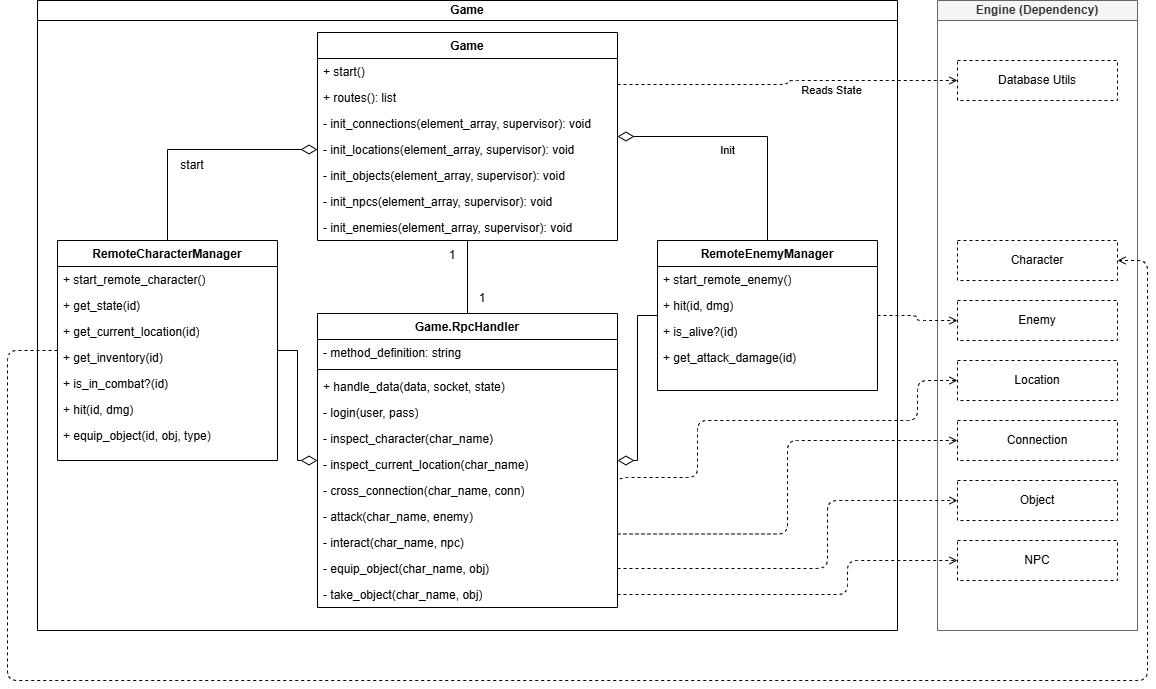

The diagram above was exported from draw.io. Its source (the exported page's mxGraphModel, read from the mxfile embedded in the PNG):
<mxGraphModel dx="1426" dy="841" grid="1" gridSize="10" guides="1" tooltips="1" connect="1" arrows="1" fold="1" page="1" pageScale="1" pageWidth="1169" pageHeight="827" math="0" shadow="0">
  <root>
    <mxCell id="0" />
    <mxCell id="1" parent="0" />
    <mxCell id="Pkg_Game" parent="1" style="swimlane;html=1;childLayout=none;startSize=20;horizontal=1;container=0;collapsible=0;rounded=0;whiteSpace=wrap;" value="Game" vertex="1">
      <mxGeometry height="630" width="860" x="40" y="20" as="geometry" />
    </mxCell>
    <mxCell id="3VnGKr5s2hnNUkXzWvk_-5" edge="1" parent="Pkg_Game" source="Class_RpcHandler" style="edgeStyle=orthogonalEdgeStyle;rounded=0;orthogonalLoop=1;jettySize=auto;html=1;entryX=0.5;entryY=1;entryDx=0;entryDy=0;endArrow=none;endFill=0;" target="Class_Game">
      <mxGeometry relative="1" as="geometry" />
    </mxCell>
    <mxCell id="Class_RpcHandler" parent="Pkg_Game" style="swimlane;fontStyle=1;align=center;verticalAlign=top;childLayout=stackLayout;horizontal=1;startSize=26;horizontalStack=0;resizeParent=1;resizeParentMax=0;resizeLast=0;collapsible=1;marginBottom=0;whiteSpace=wrap;html=1;" value="Game.RpcHandler" vertex="1">
      <mxGeometry height="294" width="300" x="280" y="313" as="geometry" />
    </mxCell>
    <mxCell id="Attr_Rpc_1" parent="Class_RpcHandler" style="text;strokeColor=none;fillColor=none;align=left;verticalAlign=top;spacingLeft=4;spacingRight=4;overflow=hidden;rotatable=0;points=[[0,0.5],[1,0.5]];portConstraint=eastwest;whiteSpace=wrap;html=1;" value="- method_definition: string" vertex="1">
      <mxGeometry height="26" width="300" y="26" as="geometry" />
    </mxCell>
    <mxCell id="Sep_Rpc" parent="Class_RpcHandler" style="line;strokeWidth=1;fillColor=none;align=left;verticalAlign=middle;spacingTop=-1;spacingLeft=3;spacingRight=3;rotatable=0;labelPosition=right;points=[];portConstraint=eastwest;strokeColor=inherit;" value="" vertex="1">
      <mxGeometry height="8" width="300" y="52" as="geometry" />
    </mxCell>
    <mxCell id="Meth_Rpc_1" parent="Class_RpcHandler" style="text;strokeColor=none;fillColor=none;align=left;verticalAlign=top;spacingLeft=4;spacingRight=4;overflow=hidden;rotatable=0;points=[[0,0.5],[1,0.5]];portConstraint=eastwest;whiteSpace=wrap;html=1;" value="+ handle_data(data, socket, state)" vertex="1">
      <mxGeometry height="26" width="300" y="60" as="geometry" />
    </mxCell>
    <mxCell id="Meth_Rpc_2" parent="Class_RpcHandler" style="text;strokeColor=none;fillColor=none;align=left;verticalAlign=top;spacingLeft=4;spacingRight=4;overflow=hidden;rotatable=0;points=[[0,0.5],[1,0.5]];portConstraint=eastwest;whiteSpace=wrap;html=1;" value="- login(user, pass)" vertex="1">
      <mxGeometry height="26" width="300" y="86" as="geometry" />
    </mxCell>
    <mxCell id="Meth_Rpc_3" parent="Class_RpcHandler" style="text;strokeColor=none;fillColor=none;align=left;verticalAlign=top;spacingLeft=4;spacingRight=4;overflow=hidden;rotatable=0;points=[[0,0.5],[1,0.5]];portConstraint=eastwest;whiteSpace=wrap;html=1;" value="- inspect_character(char_name)" vertex="1">
      <mxGeometry height="26" width="300" y="112" as="geometry" />
    </mxCell>
    <mxCell id="Meth_Rpc_4" parent="Class_RpcHandler" style="text;strokeColor=none;fillColor=none;align=left;verticalAlign=top;spacingLeft=4;spacingRight=4;overflow=hidden;rotatable=0;points=[[0,0.5],[1,0.5]];portConstraint=eastwest;whiteSpace=wrap;html=1;" value="- inspect_current_location(char_name)" vertex="1">
      <mxGeometry height="26" width="300" y="138" as="geometry" />
    </mxCell>
    <mxCell id="Meth_Rpc_5" parent="Class_RpcHandler" style="text;strokeColor=none;fillColor=none;align=left;verticalAlign=top;spacingLeft=4;spacingRight=4;overflow=hidden;rotatable=0;points=[[0,0.5],[1,0.5]];portConstraint=eastwest;whiteSpace=wrap;html=1;" value="- cross_connection(char_name, conn)" vertex="1">
      <mxGeometry height="26" width="300" y="164" as="geometry" />
    </mxCell>
    <mxCell id="Meth_Rpc_6" parent="Class_RpcHandler" style="text;strokeColor=none;fillColor=none;align=left;verticalAlign=top;spacingLeft=4;spacingRight=4;overflow=hidden;rotatable=0;points=[[0,0.5],[1,0.5]];portConstraint=eastwest;whiteSpace=wrap;html=1;" value="- attack(char_name, enemy)" vertex="1">
      <mxGeometry height="26" width="300" y="190" as="geometry" />
    </mxCell>
    <mxCell id="Meth_Rpc_7" parent="Class_RpcHandler" style="text;strokeColor=none;fillColor=none;align=left;verticalAlign=top;spacingLeft=4;spacingRight=4;overflow=hidden;rotatable=0;points=[[0,0.5],[1,0.5]];portConstraint=eastwest;whiteSpace=wrap;html=1;" value="- interact(char_name, npc)" vertex="1">
      <mxGeometry height="26" width="300" y="216" as="geometry" />
    </mxCell>
    <mxCell id="Meth_Rpc_8" parent="Class_RpcHandler" style="text;strokeColor=none;fillColor=none;align=left;verticalAlign=top;spacingLeft=4;spacingRight=4;overflow=hidden;rotatable=0;points=[[0,0.5],[1,0.5]];portConstraint=eastwest;whiteSpace=wrap;html=1;" value="- equip_object(char_name, obj)" vertex="1">
      <mxGeometry height="26" width="300" y="242" as="geometry" />
    </mxCell>
    <mxCell id="Meth_Rpc_9" parent="Class_RpcHandler" style="text;strokeColor=none;fillColor=none;align=left;verticalAlign=top;spacingLeft=4;spacingRight=4;overflow=hidden;rotatable=0;points=[[0,0.5],[1,0.5]];portConstraint=eastwest;whiteSpace=wrap;html=1;" value="- take_object(char_name, obj)" vertex="1">
      <mxGeometry height="26" width="300" y="268" as="geometry" />
    </mxCell>
    <mxCell id="Class_RemChar" parent="Pkg_Game" style="swimlane;fontStyle=1;align=center;verticalAlign=top;childLayout=stackLayout;horizontal=1;startSize=26;horizontalStack=0;resizeParent=1;resizeParentMax=0;resizeLast=0;collapsible=1;marginBottom=0;whiteSpace=wrap;html=1;" value="RemoteCharacterManager" vertex="1">
      <mxGeometry height="220" width="220" x="20" y="240" as="geometry" />
    </mxCell>
    <mxCell id="Meth_RC_1" parent="Class_RemChar" style="text;strokeColor=none;fillColor=none;align=left;verticalAlign=top;spacingLeft=4;spacingRight=4;overflow=hidden;rotatable=0;points=[[0,0.5],[1,0.5]];portConstraint=eastwest;whiteSpace=wrap;html=1;" value="+ start_remote_character()" vertex="1">
      <mxGeometry height="26" width="220" y="26" as="geometry" />
    </mxCell>
    <mxCell id="Meth_RC_2" parent="Class_RemChar" style="text;strokeColor=none;fillColor=none;align=left;verticalAlign=top;spacingLeft=4;spacingRight=4;overflow=hidden;rotatable=0;points=[[0,0.5],[1,0.5]];portConstraint=eastwest;whiteSpace=wrap;html=1;" value="+ get_state(id)" vertex="1">
      <mxGeometry height="26" width="220" y="52" as="geometry" />
    </mxCell>
    <mxCell id="Meth_RC_3" parent="Class_RemChar" style="text;strokeColor=none;fillColor=none;align=left;verticalAlign=top;spacingLeft=4;spacingRight=4;overflow=hidden;rotatable=0;points=[[0,0.5],[1,0.5]];portConstraint=eastwest;whiteSpace=wrap;html=1;" value="+ get_current_location(id)" vertex="1">
      <mxGeometry height="26" width="220" y="78" as="geometry" />
    </mxCell>
    <mxCell id="Meth_RC_4" parent="Class_RemChar" style="text;strokeColor=none;fillColor=none;align=left;verticalAlign=top;spacingLeft=4;spacingRight=4;overflow=hidden;rotatable=0;points=[[0,0.5],[1,0.5]];portConstraint=eastwest;whiteSpace=wrap;html=1;" value="+ get_inventory(id)" vertex="1">
      <mxGeometry height="26" width="220" y="104" as="geometry" />
    </mxCell>
    <mxCell id="Meth_RC_5" parent="Class_RemChar" style="text;strokeColor=none;fillColor=none;align=left;verticalAlign=top;spacingLeft=4;spacingRight=4;overflow=hidden;rotatable=0;points=[[0,0.5],[1,0.5]];portConstraint=eastwest;whiteSpace=wrap;html=1;" value="+ is_in_combat?(id)" vertex="1">
      <mxGeometry height="26" width="220" y="130" as="geometry" />
    </mxCell>
    <mxCell id="Meth_RC_6" parent="Class_RemChar" style="text;strokeColor=none;fillColor=none;align=left;verticalAlign=top;spacingLeft=4;spacingRight=4;overflow=hidden;rotatable=0;points=[[0,0.5],[1,0.5]];portConstraint=eastwest;whiteSpace=wrap;html=1;" value="+ hit(id, dmg)" vertex="1">
      <mxGeometry height="26" width="220" y="156" as="geometry" />
    </mxCell>
    <mxCell id="Meth_RC_7" parent="Class_RemChar" style="text;strokeColor=none;fillColor=none;align=left;verticalAlign=top;spacingLeft=4;spacingRight=4;overflow=hidden;rotatable=0;points=[[0,0.5],[1,0.5]];portConstraint=eastwest;whiteSpace=wrap;html=1;" value="+ equip_object(id, obj, type)" vertex="1">
      <mxGeometry height="26" width="220" y="182" as="geometry" />
    </mxCell>
    <mxCell id="Class_RemEnemy" parent="Pkg_Game" style="swimlane;fontStyle=1;align=center;verticalAlign=top;childLayout=stackLayout;horizontal=1;startSize=26;horizontalStack=0;resizeParent=1;resizeParentMax=0;resizeLast=0;collapsible=1;marginBottom=0;whiteSpace=wrap;html=1;" value="RemoteEnemyManager" vertex="1">
      <mxGeometry height="150" width="220" x="620" y="240" as="geometry" />
    </mxCell>
    <mxCell id="Meth_RE_1" parent="Class_RemEnemy" style="text;strokeColor=none;fillColor=none;align=left;verticalAlign=top;spacingLeft=4;spacingRight=4;overflow=hidden;rotatable=0;points=[[0,0.5],[1,0.5]];portConstraint=eastwest;whiteSpace=wrap;html=1;" value="+ start_remote_enemy()" vertex="1">
      <mxGeometry height="26" width="220" y="26" as="geometry" />
    </mxCell>
    <mxCell id="Meth_RE_2" parent="Class_RemEnemy" style="text;strokeColor=none;fillColor=none;align=left;verticalAlign=top;spacingLeft=4;spacingRight=4;overflow=hidden;rotatable=0;points=[[0,0.5],[1,0.5]];portConstraint=eastwest;whiteSpace=wrap;html=1;" value="+ hit(id, dmg)" vertex="1">
      <mxGeometry height="26" width="220" y="52" as="geometry" />
    </mxCell>
    <mxCell id="Meth_RE_3" parent="Class_RemEnemy" style="text;strokeColor=none;fillColor=none;align=left;verticalAlign=top;spacingLeft=4;spacingRight=4;overflow=hidden;rotatable=0;points=[[0,0.5],[1,0.5]];portConstraint=eastwest;whiteSpace=wrap;html=1;" value="+ is_alive?(id)" vertex="1">
      <mxGeometry height="26" width="220" y="78" as="geometry" />
    </mxCell>
    <mxCell id="Meth_RE_4" parent="Class_RemEnemy" style="text;strokeColor=none;fillColor=none;align=left;verticalAlign=top;spacingLeft=4;spacingRight=4;overflow=hidden;rotatable=0;points=[[0,0.5],[1,0.5]];portConstraint=eastwest;whiteSpace=wrap;html=1;" value="+ get_attack_damage(id)" vertex="1">
      <mxGeometry height="26" width="220" y="104" as="geometry" />
    </mxCell>
    <mxCell id="Class_Game" parent="Pkg_Game" style="swimlane;fontStyle=1;align=center;verticalAlign=top;childLayout=stackLayout;horizontal=1;startSize=26;horizontalStack=0;resizeParent=1;resizeParentMax=0;resizeLast=0;collapsible=1;marginBottom=0;whiteSpace=wrap;html=1;" value="Game" vertex="1">
      <mxGeometry height="208" width="300" x="280" y="32" as="geometry" />
    </mxCell>
    <mxCell id="Meth_Game_1" parent="Class_Game" style="text;strokeColor=none;fillColor=none;align=left;verticalAlign=top;spacingLeft=4;spacingRight=4;overflow=hidden;rotatable=0;points=[[0,0.5],[1,0.5]];portConstraint=eastwest;whiteSpace=wrap;html=1;" value="+ start()" vertex="1">
      <mxGeometry height="26" width="300" y="26" as="geometry" />
    </mxCell>
    <mxCell id="Meth_Game_2" parent="Class_Game" style="text;strokeColor=none;fillColor=none;align=left;verticalAlign=top;spacingLeft=4;spacingRight=4;overflow=hidden;rotatable=0;points=[[0,0.5],[1,0.5]];portConstraint=eastwest;whiteSpace=wrap;html=1;" value="+ routes(): list" vertex="1">
      <mxGeometry height="26" width="300" y="52" as="geometry" />
    </mxCell>
    <mxCell id="Meth_Game_3" parent="Class_Game" style="text;strokeColor=none;fillColor=none;align=left;verticalAlign=top;spacingLeft=4;spacingRight=4;overflow=hidden;rotatable=0;points=[[0,0.5],[1,0.5]];portConstraint=eastwest;whiteSpace=wrap;html=1;" value="- init_connections(element_array, supervisor): void" vertex="1">
      <mxGeometry height="26" width="300" y="78" as="geometry" />
    </mxCell>
    <mxCell id="3VnGKr5s2hnNUkXzWvk_-1" parent="Class_Game" style="text;strokeColor=none;fillColor=none;align=left;verticalAlign=top;spacingLeft=4;spacingRight=4;overflow=hidden;rotatable=0;points=[[0,0.5],[1,0.5]];portConstraint=eastwest;whiteSpace=wrap;html=1;" value="- init_locations(element_array, supervisor): void" vertex="1">
      <mxGeometry height="26" width="300" y="104" as="geometry" />
    </mxCell>
    <mxCell id="3VnGKr5s2hnNUkXzWvk_-2" parent="Class_Game" style="text;strokeColor=none;fillColor=none;align=left;verticalAlign=top;spacingLeft=4;spacingRight=4;overflow=hidden;rotatable=0;points=[[0,0.5],[1,0.5]];portConstraint=eastwest;whiteSpace=wrap;html=1;" value="- init_objects(element_array, supervisor): void" vertex="1">
      <mxGeometry height="26" width="300" y="130" as="geometry" />
    </mxCell>
    <mxCell id="3VnGKr5s2hnNUkXzWvk_-3" parent="Class_Game" style="text;strokeColor=none;fillColor=none;align=left;verticalAlign=top;spacingLeft=4;spacingRight=4;overflow=hidden;rotatable=0;points=[[0,0.5],[1,0.5]];portConstraint=eastwest;whiteSpace=wrap;html=1;" value="- init_npcs(element_array, supervisor): void" vertex="1">
      <mxGeometry height="26" width="300" y="156" as="geometry" />
    </mxCell>
    <mxCell id="3VnGKr5s2hnNUkXzWvk_-4" parent="Class_Game" style="text;strokeColor=none;fillColor=none;align=left;verticalAlign=top;spacingLeft=4;spacingRight=4;overflow=hidden;rotatable=0;points=[[0,0.5],[1,0.5]];portConstraint=eastwest;whiteSpace=wrap;html=1;" value="- init_enemies(element_array, supervisor): void" vertex="1">
      <mxGeometry height="26" width="300" y="182" as="geometry" />
    </mxCell>
    <mxCell id="3VnGKr5s2hnNUkXzWvk_-10" parent="Pkg_Game" style="text;html=1;whiteSpace=wrap;strokeColor=none;fillColor=none;align=center;verticalAlign=middle;rounded=0;autosize=1;resizable=0;" value="1" vertex="1">
      <mxGeometry height="30" width="30" x="400" y="240" as="geometry" />
    </mxCell>
    <mxCell id="3VnGKr5s2hnNUkXzWvk_-11" parent="Pkg_Game" style="text;html=1;whiteSpace=wrap;strokeColor=none;fillColor=none;align=center;verticalAlign=middle;rounded=0;autosize=1;resizable=0;" value="1" vertex="1">
      <mxGeometry height="30" width="30" x="430" y="283" as="geometry" />
    </mxCell>
    <mxCell id="3VnGKr5s2hnNUkXzWvk_-12" edge="1" parent="Pkg_Game" source="3VnGKr5s2hnNUkXzWvk_-1" style="edgeStyle=orthogonalEdgeStyle;rounded=0;orthogonalLoop=1;jettySize=auto;html=1;entryX=0.5;entryY=0;entryDx=0;entryDy=0;endArrow=none;endFill=0;startArrow=diamondThin;startFill=0;startSize=14;" target="Class_RemChar">
      <mxGeometry relative="1" as="geometry" />
    </mxCell>
    <mxCell id="3VnGKr5s2hnNUkXzWvk_-13" parent="Pkg_Game" style="text;html=1;whiteSpace=wrap;strokeColor=none;fillColor=none;align=center;verticalAlign=middle;rounded=0;autosize=1;resizable=0;" value="start" vertex="1">
      <mxGeometry height="30" width="50" x="130" y="150" as="geometry" />
    </mxCell>
    <mxCell id="Pkg_Engine" parent="1" style="swimlane;html=1;childLayout=none;startSize=20;horizontal=1;container=0;collapsible=0;rounded=0;whiteSpace=wrap;fillColor=#f5f5f5;strokeColor=#666666;fontColor=#333333;" value="Engine (Dependency)" vertex="1">
      <mxGeometry height="630" width="200" x="940" y="20" as="geometry" />
    </mxCell>
    <mxCell id="Class_Eng_Char" parent="Pkg_Engine" style="whiteSpace=wrap;html=1;dashed=1;" value="Character" vertex="1">
      <mxGeometry height="40" width="160" x="20" y="240" as="geometry" />
    </mxCell>
    <mxCell id="Class_Eng_Enemy" parent="Pkg_Engine" style="whiteSpace=wrap;html=1;dashed=1;" value="Enemy" vertex="1">
      <mxGeometry height="40" width="160" x="20" y="300" as="geometry" />
    </mxCell>
    <mxCell id="Class_Eng_Loc" parent="Pkg_Engine" style="whiteSpace=wrap;html=1;dashed=1;" value="Location" vertex="1">
      <mxGeometry height="40" width="160" x="20" y="360" as="geometry" />
    </mxCell>
    <mxCell id="Class_Eng_Repo" parent="Pkg_Engine" style="whiteSpace=wrap;html=1;dashed=1;" value="Database Utils" vertex="1">
      <mxGeometry height="40" width="160" x="20" y="60" as="geometry" />
    </mxCell>
    <mxCell id="Class_Eng_Conn" parent="Pkg_Engine" style="whiteSpace=wrap;html=1;dashed=1;" value="Connection" vertex="1">
      <mxGeometry height="40" width="160" x="20" y="420" as="geometry" />
    </mxCell>
    <mxCell id="3VnGKr5s2hnNUkXzWvk_-14" parent="Pkg_Engine" style="whiteSpace=wrap;html=1;dashed=1;" value="Object" vertex="1">
      <mxGeometry height="40" width="160" x="20" y="480" as="geometry" />
    </mxCell>
    <mxCell id="3VnGKr5s2hnNUkXzWvk_-16" parent="Pkg_Engine" style="whiteSpace=wrap;html=1;dashed=1;" value="NPC" vertex="1">
      <mxGeometry height="40" width="160" x="20" y="540" as="geometry" />
    </mxCell>
    <mxCell id="Rel_Game_RemEnemy" edge="1" parent="1" source="Class_Game" style="endArrow=none;html=1;endSize=12;startArrow=diamondThin;startSize=14;startFill=0;edgeStyle=orthogonalEdgeStyle;rounded=0;entryX=0.5;entryY=0;entryDx=0;entryDy=0;endFill=0;" target="Class_RemEnemy" value="Init">
      <mxGeometry relative="1" x="-0.1339" y="-14" as="geometry">
        <mxPoint as="offset" />
      </mxGeometry>
    </mxCell>
    <mxCell id="Rel_Rpc_RemChar" edge="1" parent="1" source="Class_RpcHandler" style="endArrow=none;html=1;endSize=12;startArrow=diamondThin;startSize=14;startFill=0;edgeStyle=orthogonalEdgeStyle;rounded=0;entryX=1;entryY=0.5;endFill=0;" target="Class_RemChar" value="">
      <mxGeometry relative="1" as="geometry" />
    </mxCell>
    <mxCell id="Rel_Rpc_RemEnemy" edge="1" parent="1" source="Class_RpcHandler" style="endArrow=none;html=1;endSize=12;startArrow=diamondThin;startSize=14;startFill=0;edgeStyle=orthogonalEdgeStyle;rounded=0;entryX=0;entryY=0.5;endFill=0;" target="Class_RemEnemy" value="">
      <mxGeometry relative="1" as="geometry" />
    </mxCell>
    <mxCell id="Rel_Rpc_Loc" edge="1" parent="1" source="Meth_Rpc_5" style="endArrow=open;dashed=1;html=1;edgeStyle=orthogonalEdgeStyle;exitX=1;exitY=0.5;entryX=0;entryY=0.5;exitDx=0;exitDy=0;endFill=0;" target="Class_Eng_Loc">
      <mxGeometry relative="1" as="geometry">
        <Array as="points">
          <mxPoint x="620" y="497" />
          <mxPoint x="700" y="497" />
          <mxPoint x="700" y="440" />
          <mxPoint x="920" y="440" />
          <mxPoint x="920" y="400" />
        </Array>
      </mxGeometry>
    </mxCell>
    <mxCell id="Rel_Rpc_Conn" edge="1" parent="1" source="Class_RpcHandler" style="endArrow=open;dashed=1;html=1;edgeStyle=orthogonalEdgeStyle;exitX=1;exitY=0.75;entryX=0;entryY=0.5;endFill=0;" target="Class_Eng_Conn">
      <mxGeometry relative="1" as="geometry" />
    </mxCell>
    <mxCell id="Rel_RC_Char" edge="1" parent="1" source="Class_RemChar" style="endArrow=open;dashed=1;html=1;edgeStyle=orthogonalEdgeStyle;exitX=0;exitY=0.5;entryX=1;entryY=0.5;entryDx=0;entryDy=0;endFill=0;" target="Class_Eng_Char" value="">
      <mxGeometry relative="1" as="geometry">
        <Array as="points">
          <mxPoint x="10" y="370" />
          <mxPoint x="10" y="700" />
          <mxPoint x="1150" y="700" />
          <mxPoint x="1150" y="280" />
        </Array>
      </mxGeometry>
    </mxCell>
    <mxCell id="Rel_RE_Enemy" edge="1" parent="1" source="Class_RemEnemy" style="endArrow=open;dashed=1;html=1;edgeStyle=orthogonalEdgeStyle;exitX=1;exitY=0.5;entryX=0;entryY=0.5;entryDx=0;entryDy=0;endFill=0;" target="Class_Eng_Enemy" value="">
      <mxGeometry relative="1" as="geometry" />
    </mxCell>
    <mxCell id="Rel_Game_Repo" edge="1" parent="1" source="Class_Game" style="endArrow=open;dashed=1;html=1;edgeStyle=orthogonalEdgeStyle;exitX=1;exitY=0.25;entryX=0;entryY=0.5;rounded=1;curved=0;endFill=0;" target="Class_Eng_Repo" value="Reads State">
      <mxGeometry relative="1" x="0.2624" y="-10" as="geometry">
        <mxPoint x="1" as="offset" />
      </mxGeometry>
    </mxCell>
    <mxCell id="3VnGKr5s2hnNUkXzWvk_-15" edge="1" parent="1" source="Meth_Rpc_8" style="edgeStyle=orthogonalEdgeStyle;rounded=1;orthogonalLoop=1;jettySize=auto;html=1;entryX=0;entryY=0.5;entryDx=0;entryDy=0;dashed=1;curved=0;endArrow=open;endFill=0;" target="3VnGKr5s2hnNUkXzWvk_-14">
      <mxGeometry relative="1" as="geometry">
        <Array as="points">
          <mxPoint x="830" y="588" />
          <mxPoint x="830" y="520" />
        </Array>
      </mxGeometry>
    </mxCell>
    <mxCell id="3VnGKr5s2hnNUkXzWvk_-17" edge="1" parent="1" source="Meth_Rpc_9" style="edgeStyle=orthogonalEdgeStyle;rounded=1;orthogonalLoop=1;jettySize=auto;html=1;entryX=0;entryY=0.5;entryDx=0;entryDy=0;endArrow=open;endFill=0;dashed=1;curved=0;" target="3VnGKr5s2hnNUkXzWvk_-16">
      <mxGeometry relative="1" as="geometry">
        <Array as="points">
          <mxPoint x="850" y="614" />
          <mxPoint x="850" y="580" />
        </Array>
      </mxGeometry>
    </mxCell>
  </root>
</mxGraphModel>